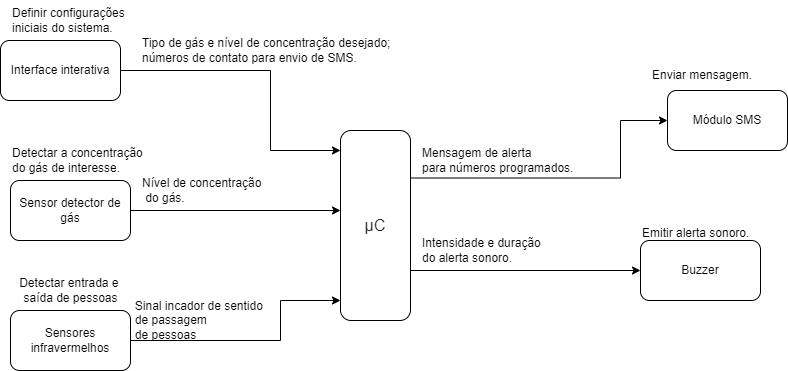

The diagram above was exported from draw.io. Its source (the exported page's mxGraphModel, read from the mxfile embedded in the PNG):
<mxGraphModel dx="1037" dy="571" grid="1" gridSize="10" guides="1" tooltips="1" connect="1" arrows="1" fold="1" page="1" pageScale="1" pageWidth="827" pageHeight="1169" math="0" shadow="0">
  <root>
    <mxCell id="0" />
    <mxCell id="1" parent="0" />
    <mxCell id="81Koam5GI_QWYvi5SFnt-1" style="edgeStyle=orthogonalEdgeStyle;rounded=0;orthogonalLoop=1;jettySize=auto;html=1;exitX=1;exitY=0.25;exitDx=0;exitDy=0;entryX=0;entryY=0.5;entryDx=0;entryDy=0;" edge="1" parent="1" source="81Koam5GI_QWYvi5SFnt-3" target="81Koam5GI_QWYvi5SFnt-16">
      <mxGeometry relative="1" as="geometry">
        <Array as="points">
          <mxPoint x="660" y="298" />
          <mxPoint x="660" y="240" />
        </Array>
      </mxGeometry>
    </mxCell>
    <mxCell id="81Koam5GI_QWYvi5SFnt-2" style="edgeStyle=orthogonalEdgeStyle;rounded=0;orthogonalLoop=1;jettySize=auto;html=1;exitX=1;exitY=0.5;exitDx=0;exitDy=0;entryX=0;entryY=0.5;entryDx=0;entryDy=0;" edge="1" parent="1" source="81Koam5GI_QWYvi5SFnt-3" target="81Koam5GI_QWYvi5SFnt-19">
      <mxGeometry relative="1" as="geometry">
        <Array as="points">
          <mxPoint x="450" y="390" />
        </Array>
      </mxGeometry>
    </mxCell>
    <mxCell id="81Koam5GI_QWYvi5SFnt-3" value="&lt;span style=&quot;color: rgb(32, 33, 36); font-family: arial, sans-serif; font-size: 16px; text-align: left; background-color: rgb(255, 255, 255);&quot;&gt;μC&lt;/span&gt;" style="rounded=1;whiteSpace=wrap;html=1;" vertex="1" parent="1">
      <mxGeometry x="380" y="250" width="70" height="190" as="geometry" />
    </mxCell>
    <mxCell id="81Koam5GI_QWYvi5SFnt-4" style="edgeStyle=orthogonalEdgeStyle;rounded=0;orthogonalLoop=1;jettySize=auto;html=1;" edge="1" parent="1" source="81Koam5GI_QWYvi5SFnt-5">
      <mxGeometry relative="1" as="geometry">
        <mxPoint x="380" y="270" as="targetPoint" />
        <Array as="points">
          <mxPoint x="310" y="190" />
          <mxPoint x="310" y="270" />
        </Array>
      </mxGeometry>
    </mxCell>
    <mxCell id="81Koam5GI_QWYvi5SFnt-5" value="Interface interativa" style="rounded=1;whiteSpace=wrap;html=1;" vertex="1" parent="1">
      <mxGeometry x="40" y="160" width="120" height="60" as="geometry" />
    </mxCell>
    <mxCell id="81Koam5GI_QWYvi5SFnt-6" value="Tipo de gás e nível de concentração desejado;&lt;br&gt;números de contato para envio de SMS." style="text;html=1;align=left;verticalAlign=middle;resizable=0;points=[];autosize=1;strokeColor=none;fillColor=none;" vertex="1" parent="1">
      <mxGeometry x="180" y="150" width="270" height="40" as="geometry" />
    </mxCell>
    <mxCell id="81Koam5GI_QWYvi5SFnt-7" style="edgeStyle=orthogonalEdgeStyle;rounded=0;orthogonalLoop=1;jettySize=auto;html=1;exitX=1;exitY=0.5;exitDx=0;exitDy=0;" edge="1" parent="1" source="81Koam5GI_QWYvi5SFnt-8">
      <mxGeometry relative="1" as="geometry">
        <mxPoint x="380" y="330" as="targetPoint" />
        <Array as="points">
          <mxPoint x="380" y="330" />
        </Array>
      </mxGeometry>
    </mxCell>
    <mxCell id="81Koam5GI_QWYvi5SFnt-8" value="Sensor detector de gás" style="rounded=1;whiteSpace=wrap;html=1;" vertex="1" parent="1">
      <mxGeometry x="50" y="300" width="120" height="60" as="geometry" />
    </mxCell>
    <mxCell id="81Koam5GI_QWYvi5SFnt-9" value="Detectar a concentração&lt;br&gt;do gás de interesse." style="text;html=1;align=left;verticalAlign=middle;resizable=0;points=[];autosize=1;strokeColor=none;fillColor=none;" vertex="1" parent="1">
      <mxGeometry x="50" y="260" width="150" height="40" as="geometry" />
    </mxCell>
    <mxCell id="81Koam5GI_QWYvi5SFnt-10" value="Nível de concentração&lt;br&gt;&amp;nbsp;do gás." style="text;html=1;align=left;verticalAlign=middle;resizable=0;points=[];autosize=1;strokeColor=none;fillColor=none;" vertex="1" parent="1">
      <mxGeometry x="180" y="290" width="140" height="40" as="geometry" />
    </mxCell>
    <mxCell id="81Koam5GI_QWYvi5SFnt-11" value="Definir configurações&amp;nbsp;&lt;br&gt;iniciais do sistema." style="text;html=1;align=left;verticalAlign=middle;resizable=0;points=[];autosize=1;strokeColor=none;fillColor=none;" vertex="1" parent="1">
      <mxGeometry x="50" y="120" width="140" height="40" as="geometry" />
    </mxCell>
    <mxCell id="81Koam5GI_QWYvi5SFnt-12" style="edgeStyle=orthogonalEdgeStyle;rounded=0;orthogonalLoop=1;jettySize=auto;html=1;exitX=1;exitY=0.5;exitDx=0;exitDy=0;" edge="1" parent="1" source="81Koam5GI_QWYvi5SFnt-13" target="81Koam5GI_QWYvi5SFnt-3">
      <mxGeometry relative="1" as="geometry">
        <mxPoint x="380" y="420" as="targetPoint" />
        <Array as="points">
          <mxPoint x="320" y="460" />
          <mxPoint x="320" y="420" />
        </Array>
      </mxGeometry>
    </mxCell>
    <mxCell id="81Koam5GI_QWYvi5SFnt-13" value="Sensores infravermelhos" style="rounded=1;whiteSpace=wrap;html=1;" vertex="1" parent="1">
      <mxGeometry x="50" y="430" width="120" height="60" as="geometry" />
    </mxCell>
    <mxCell id="81Koam5GI_QWYvi5SFnt-14" value="Detectar entrada e &lt;br&gt;saída de pessoas" style="text;html=1;align=center;verticalAlign=middle;resizable=0;points=[];autosize=1;strokeColor=none;fillColor=none;" vertex="1" parent="1">
      <mxGeometry x="50" y="390" width="120" height="40" as="geometry" />
    </mxCell>
    <mxCell id="81Koam5GI_QWYvi5SFnt-15" value="Sinal incador de sentido &lt;br&gt;&lt;div style=&quot;text-align: left;&quot;&gt;&lt;span style=&quot;background-color: initial;&quot;&gt;de&lt;/span&gt;&lt;span style=&quot;background-color: initial;&quot;&gt;&amp;nbsp;passagem&lt;/span&gt;&lt;/div&gt;&lt;div style=&quot;text-align: left;&quot;&gt;&lt;span style=&quot;background-color: initial;&quot;&gt;de pessoas&lt;/span&gt;&lt;/div&gt;" style="text;html=1;align=center;verticalAlign=middle;resizable=0;points=[];autosize=1;strokeColor=none;fillColor=none;" vertex="1" parent="1">
      <mxGeometry x="165" y="410" width="150" height="60" as="geometry" />
    </mxCell>
    <mxCell id="81Koam5GI_QWYvi5SFnt-16" value="Módulo SMS" style="rounded=1;whiteSpace=wrap;html=1;" vertex="1" parent="1">
      <mxGeometry x="707" y="210" width="120" height="60" as="geometry" />
    </mxCell>
    <mxCell id="81Koam5GI_QWYvi5SFnt-17" value="Mensagem de alerta &lt;br&gt;para números programados.&amp;nbsp;" style="text;html=1;align=left;verticalAlign=middle;resizable=0;points=[];autosize=1;strokeColor=none;fillColor=none;" vertex="1" parent="1">
      <mxGeometry x="460" y="260" width="180" height="40" as="geometry" />
    </mxCell>
    <mxCell id="81Koam5GI_QWYvi5SFnt-18" value="Enviar mensagem." style="text;html=1;align=left;verticalAlign=middle;resizable=0;points=[];autosize=1;strokeColor=none;fillColor=none;" vertex="1" parent="1">
      <mxGeometry x="690" y="180" width="120" height="30" as="geometry" />
    </mxCell>
    <mxCell id="81Koam5GI_QWYvi5SFnt-19" value="Buzzer" style="rounded=1;whiteSpace=wrap;html=1;" vertex="1" parent="1">
      <mxGeometry x="680" y="360" width="120" height="60" as="geometry" />
    </mxCell>
    <mxCell id="81Koam5GI_QWYvi5SFnt-20" value="&lt;br&gt;Emitir alerta sonoro." style="text;html=1;align=left;verticalAlign=middle;resizable=0;points=[];autosize=1;strokeColor=none;fillColor=none;" vertex="1" parent="1">
      <mxGeometry x="680" y="325" width="130" height="40" as="geometry" />
    </mxCell>
    <mxCell id="81Koam5GI_QWYvi5SFnt-21" value="Intensidade e duração&amp;nbsp;&lt;br&gt;do alerta sonoro." style="text;html=1;align=left;verticalAlign=middle;resizable=0;points=[];autosize=1;strokeColor=none;fillColor=none;" vertex="1" parent="1">
      <mxGeometry x="460" y="350" width="150" height="40" as="geometry" />
    </mxCell>
  </root>
</mxGraphModel>